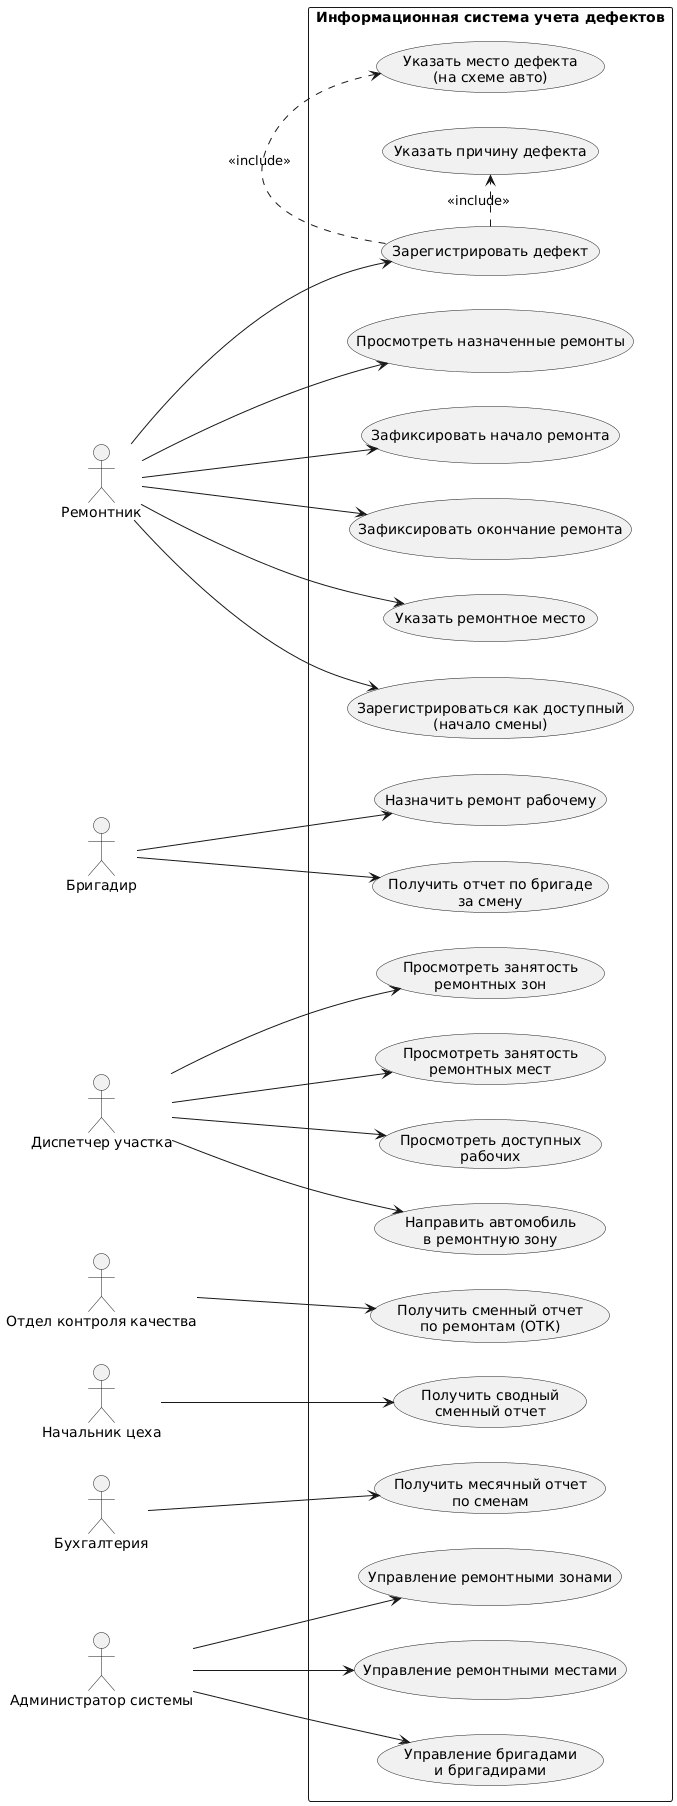

The diagram above was rendered by PlantUML. Its source (embedded in the PNG):
@startuml
left to right direction
skinparam packageStyle rectangle

actor "Ремонтник" as Worker
actor "Бригадир" as Foreman
actor "Диспетчер участка" as Dispatcher
actor "Отдел контроля качества" as QA
actor "Начальник цеха" as Chief
actor "Бухгалтерия" as Accounting
actor "Администратор системы" as Admin

rectangle "Информационная система учета дефектов" {

    ' --- Работа с дефектами ---
    usecase "Зарегистрировать дефект" as UC1
    usecase "Указать место дефекта\n(на схеме авто)" as UC1a
    usecase "Указать причину дефекта" as UC1b
    
    ' --- Управление ремонтом ---
    usecase "Назначить ремонт рабочему" as UC2
    usecase "Просмотреть назначенные ремонты" as UC3
    usecase "Зафиксировать начало ремонта" as UC4
    usecase "Зафиксировать окончание ремонта" as UC5
    usecase "Указать ремонтное место" as UC6
    usecase "Зарегистрироваться как доступный\n(начало смены)" as UC7
    
    ' --- Управление загрузкой ---
    usecase "Просмотреть занятость\nремонтных зон" as UC8
    usecase "Просмотреть занятость\nремонтных мест" as UC9
    usecase "Просмотреть доступных\nрабочих" as UC10
    usecase "Направить автомобиль\nв ремонтную зону" as UC11
    
    ' --- Отчетность ---
    usecase "Получить сменный отчет\nпо ремонтам (ОТК)" as UC12
    usecase "Получить сводный\nсменный отчет" as UC13
    usecase "Получить отчет по бригаде\nза смену" as UC14
    usecase "Получить месячный отчет\nпо сменам" as UC15
    
    ' --- Администрирование ---
    usecase "Управление ремонтными зонами" as UC16
    usecase "Управление ремонтными местами" as UC17
    usecase "Управление бригадами\nи бригадирами" as UC18
}

' --- Связи акторов ---

Worker --> UC1
Worker --> UC3
Worker --> UC4
Worker --> UC5
Worker --> UC6
Worker --> UC7

Foreman --> UC2
Foreman --> UC14

Dispatcher --> UC8
Dispatcher --> UC9
Dispatcher --> UC10
Dispatcher --> UC11

QA --> UC12
Chief --> UC13
Accounting --> UC15

Admin --> UC16
Admin --> UC17
Admin --> UC18

' --- include / extend ---
UC1 .> UC1a : <<include>>
UC1 .> UC1b : <<include>>
@enduml